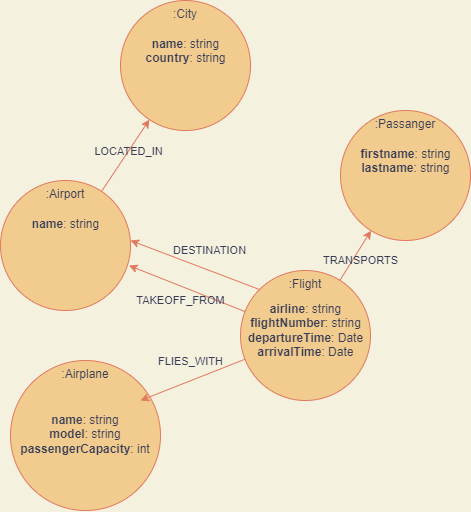

The diagram above was exported from draw.io. Its source (the exported page's mxGraphModel, read from the mxfile embedded in the PNG):
<mxGraphModel dx="670" dy="2019" grid="1" gridSize="10" guides="1" tooltips="1" connect="1" arrows="1" fold="1" page="1" pageScale="1" pageWidth="1200" pageHeight="1600" background="#F4F1DE" math="0" shadow="0">
  <root>
    <mxCell id="0" />
    <mxCell id="1" parent="0" />
    <mxCell id="rzSwk5tuQy_-DxyDa-ns-6" value="" style="group;fontColor=#393C56;" parent="1" vertex="1" connectable="0">
      <mxGeometry x="150" y="140" width="130" height="130" as="geometry" />
    </mxCell>
    <mxCell id="rzSwk5tuQy_-DxyDa-ns-1" value=":Airport" style="ellipse;whiteSpace=wrap;html=1;aspect=fixed;align=center;verticalAlign=top;fillColor=#F2CC8F;strokeColor=#E07A5F;fontColor=#393C56;" parent="rzSwk5tuQy_-DxyDa-ns-6" vertex="1">
      <mxGeometry width="130" height="130" as="geometry" />
    </mxCell>
    <mxCell id="rzSwk5tuQy_-DxyDa-ns-5" value="&lt;b&gt;name&lt;/b&gt;: string&lt;br&gt;" style="text;html=1;strokeColor=none;fillColor=none;align=center;verticalAlign=top;whiteSpace=wrap;rounded=0;fontColor=#393C56;" parent="rzSwk5tuQy_-DxyDa-ns-6" vertex="1">
      <mxGeometry x="7.5" y="30" width="115" height="80" as="geometry" />
    </mxCell>
    <mxCell id="rzSwk5tuQy_-DxyDa-ns-8" value="" style="group;fontColor=#393C56;" parent="1" vertex="1" connectable="0">
      <mxGeometry x="340" y="220" width="172.5" height="130" as="geometry" />
    </mxCell>
    <mxCell id="rzSwk5tuQy_-DxyDa-ns-3" value=":Flight" style="ellipse;whiteSpace=wrap;html=1;aspect=fixed;align=center;verticalAlign=top;fillColor=#F2CC8F;strokeColor=#E07A5F;fontColor=#393C56;" parent="rzSwk5tuQy_-DxyDa-ns-8" vertex="1">
      <mxGeometry x="50" y="10" width="130" height="130" as="geometry" />
    </mxCell>
    <mxCell id="rzSwk5tuQy_-DxyDa-ns-17" value="&lt;b&gt;airline&lt;/b&gt;: string&lt;br&gt;&lt;b&gt;flightNumber&lt;/b&gt;: string&lt;br&gt;&lt;b&gt;departureTime&lt;/b&gt;: Date&lt;br&gt;&lt;b&gt;arrivalTime&lt;/b&gt;: Date" style="text;html=1;strokeColor=none;fillColor=none;align=center;verticalAlign=top;whiteSpace=wrap;rounded=0;fontColor=#393C56;" parent="rzSwk5tuQy_-DxyDa-ns-8" vertex="1">
      <mxGeometry x="53.75" y="35" width="122.5" height="80" as="geometry" />
    </mxCell>
    <mxCell id="rzSwk5tuQy_-DxyDa-ns-10" value="" style="group;fontColor=#393C56;" parent="1" vertex="1" connectable="0">
      <mxGeometry x="160" y="320" width="160" height="150" as="geometry" />
    </mxCell>
    <mxCell id="rzSwk5tuQy_-DxyDa-ns-2" value=":Airplane" style="ellipse;whiteSpace=wrap;html=1;aspect=fixed;align=center;verticalAlign=top;fillColor=#F2CC8F;strokeColor=#E07A5F;fontColor=#393C56;" parent="rzSwk5tuQy_-DxyDa-ns-10" vertex="1">
      <mxGeometry width="150" height="150" as="geometry" />
    </mxCell>
    <mxCell id="rzSwk5tuQy_-DxyDa-ns-9" value="&lt;b&gt;name&lt;/b&gt;: string&lt;br&gt;&lt;b&gt;model&lt;/b&gt;: string&lt;br&gt;&lt;b&gt;passengerCapacity&lt;/b&gt;: int" style="text;html=1;strokeColor=none;fillColor=none;align=center;verticalAlign=top;whiteSpace=wrap;rounded=0;fontColor=#393C56;" parent="rzSwk5tuQy_-DxyDa-ns-10" vertex="1">
      <mxGeometry x="5" y="46.07" width="140" height="57.86" as="geometry" />
    </mxCell>
    <mxCell id="rzSwk5tuQy_-DxyDa-ns-11" style="rounded=0;orthogonalLoop=1;jettySize=auto;html=1;labelBackgroundColor=#F4F1DE;strokeColor=#E07A5F;fontColor=#393C56;" parent="1" source="rzSwk5tuQy_-DxyDa-ns-3" edge="1">
      <mxGeometry relative="1" as="geometry">
        <mxPoint x="290" y="360" as="targetPoint" />
      </mxGeometry>
    </mxCell>
    <mxCell id="rzSwk5tuQy_-DxyDa-ns-18" value="FLIES_WITH" style="edgeLabel;html=1;align=center;verticalAlign=middle;resizable=0;points=[];labelBackgroundColor=none;fontColor=#393C56;" parent="rzSwk5tuQy_-DxyDa-ns-11" vertex="1" connectable="0">
      <mxGeometry x="-0.1882" y="2" relative="1" as="geometry">
        <mxPoint x="-13" y="-17" as="offset" />
      </mxGeometry>
    </mxCell>
    <mxCell id="rzSwk5tuQy_-DxyDa-ns-12" style="edgeStyle=none;rounded=0;orthogonalLoop=1;jettySize=auto;html=1;entryX=0.988;entryY=0.654;entryDx=0;entryDy=0;entryPerimeter=0;labelBackgroundColor=#F4F1DE;strokeColor=#E07A5F;fontColor=#393C56;" parent="1" source="rzSwk5tuQy_-DxyDa-ns-3" target="rzSwk5tuQy_-DxyDa-ns-1" edge="1">
      <mxGeometry relative="1" as="geometry" />
    </mxCell>
    <mxCell id="rzSwk5tuQy_-DxyDa-ns-14" value="TAKEOFF_FROM" style="edgeLabel;html=1;align=center;verticalAlign=middle;resizable=0;points=[];labelBackgroundColor=none;fontColor=#393C56;" parent="rzSwk5tuQy_-DxyDa-ns-12" vertex="1" connectable="0">
      <mxGeometry x="0.1983" relative="1" as="geometry">
        <mxPoint x="5" y="16" as="offset" />
      </mxGeometry>
    </mxCell>
    <mxCell id="rzSwk5tuQy_-DxyDa-ns-15" style="edgeStyle=none;rounded=0;orthogonalLoop=1;jettySize=auto;html=1;exitX=0;exitY=0;exitDx=0;exitDy=0;labelBackgroundColor=#F4F1DE;strokeColor=#E07A5F;fontColor=#393C56;" parent="1" source="rzSwk5tuQy_-DxyDa-ns-3" edge="1">
      <mxGeometry relative="1" as="geometry">
        <mxPoint x="404.12463873995625" y="282.21425025462054" as="sourcePoint" />
        <mxPoint x="280" y="200" as="targetPoint" />
      </mxGeometry>
    </mxCell>
    <mxCell id="rzSwk5tuQy_-DxyDa-ns-16" value="DESTINATION" style="edgeLabel;html=1;align=center;verticalAlign=middle;resizable=0;points=[];labelBackgroundColor=none;fontColor=#393C56;" parent="rzSwk5tuQy_-DxyDa-ns-15" vertex="1" connectable="0">
      <mxGeometry x="0.1983" relative="1" as="geometry">
        <mxPoint x="27" y="-10" as="offset" />
      </mxGeometry>
    </mxCell>
    <mxCell id="3SsAFsKSN9-3vUPu50r0-1" value="" style="group;fontColor=#393C56;" vertex="1" connectable="0" parent="1">
      <mxGeometry x="490" y="70" width="130" height="130" as="geometry" />
    </mxCell>
    <mxCell id="3SsAFsKSN9-3vUPu50r0-2" value=":Passanger" style="ellipse;whiteSpace=wrap;html=1;aspect=fixed;align=center;verticalAlign=top;fillColor=#F2CC8F;strokeColor=#E07A5F;fontColor=#393C56;" vertex="1" parent="3SsAFsKSN9-3vUPu50r0-1">
      <mxGeometry width="130" height="130" as="geometry" />
    </mxCell>
    <mxCell id="3SsAFsKSN9-3vUPu50r0-3" value="&lt;b&gt;firstname&lt;/b&gt;: string&lt;br&gt;&lt;b&gt;lastname&lt;/b&gt;: string" style="text;html=1;strokeColor=none;fillColor=none;align=center;verticalAlign=top;whiteSpace=wrap;rounded=0;fontColor=#393C56;" vertex="1" parent="3SsAFsKSN9-3vUPu50r0-1">
      <mxGeometry x="7.5" y="30" width="115" height="80" as="geometry" />
    </mxCell>
    <mxCell id="3SsAFsKSN9-3vUPu50r0-4" value="" style="group;fontColor=#393C56;" vertex="1" connectable="0" parent="1">
      <mxGeometry x="270" y="-40" width="130" height="130" as="geometry" />
    </mxCell>
    <mxCell id="3SsAFsKSN9-3vUPu50r0-5" value=":City" style="ellipse;whiteSpace=wrap;html=1;aspect=fixed;align=center;verticalAlign=top;fillColor=#F2CC8F;strokeColor=#E07A5F;fontColor=#393C56;" vertex="1" parent="3SsAFsKSN9-3vUPu50r0-4">
      <mxGeometry width="130" height="130" as="geometry" />
    </mxCell>
    <mxCell id="3SsAFsKSN9-3vUPu50r0-6" value="&lt;b&gt;name&lt;/b&gt;: string&lt;br&gt;&lt;b&gt;country&lt;/b&gt;: string" style="text;html=1;strokeColor=none;fillColor=none;align=center;verticalAlign=top;whiteSpace=wrap;rounded=0;fontColor=#393C56;" vertex="1" parent="3SsAFsKSN9-3vUPu50r0-4">
      <mxGeometry x="7.5" y="30" width="115" height="80" as="geometry" />
    </mxCell>
    <mxCell id="3SsAFsKSN9-3vUPu50r0-7" style="edgeStyle=none;rounded=0;orthogonalLoop=1;jettySize=auto;html=1;labelBackgroundColor=#F4F1DE;strokeColor=#E07A5F;fontColor=#393C56;" edge="1" parent="1" source="rzSwk5tuQy_-DxyDa-ns-1" target="3SsAFsKSN9-3vUPu50r0-5">
      <mxGeometry relative="1" as="geometry">
        <mxPoint x="419.0380592228744" y="259.0380592228744" as="sourcePoint" />
        <mxPoint x="330" y="90" as="targetPoint" />
      </mxGeometry>
    </mxCell>
    <mxCell id="3SsAFsKSN9-3vUPu50r0-12" value="LOCATED_IN" style="edgeLabel;html=1;align=center;verticalAlign=middle;resizable=0;points=[];fontColor=#393C56;labelBackgroundColor=none;" vertex="1" connectable="0" parent="3SsAFsKSN9-3vUPu50r0-7">
      <mxGeometry x="0.3142" y="-1" relative="1" as="geometry">
        <mxPoint x="-6" y="6" as="offset" />
      </mxGeometry>
    </mxCell>
    <mxCell id="3SsAFsKSN9-3vUPu50r0-10" style="edgeStyle=none;rounded=0;orthogonalLoop=1;jettySize=auto;html=1;labelBackgroundColor=#F4F1DE;strokeColor=#E07A5F;fontColor=#393C56;" edge="1" parent="1" source="rzSwk5tuQy_-DxyDa-ns-3" target="3SsAFsKSN9-3vUPu50r0-2">
      <mxGeometry relative="1" as="geometry">
        <mxPoint x="260.95548225615994" y="160.85017732506094" as="sourcePoint" />
        <mxPoint x="308.94448724536005" y="89.08326913196015" as="targetPoint" />
      </mxGeometry>
    </mxCell>
    <mxCell id="3SsAFsKSN9-3vUPu50r0-11" value="TRANSPORTS" style="edgeLabel;html=1;align=center;verticalAlign=middle;resizable=0;points=[];labelBackgroundColor=none;fontColor=#393C56;" vertex="1" connectable="0" parent="3SsAFsKSN9-3vUPu50r0-10">
      <mxGeometry x="0.3032" relative="1" as="geometry">
        <mxPoint y="12" as="offset" />
      </mxGeometry>
    </mxCell>
  </root>
</mxGraphModel>